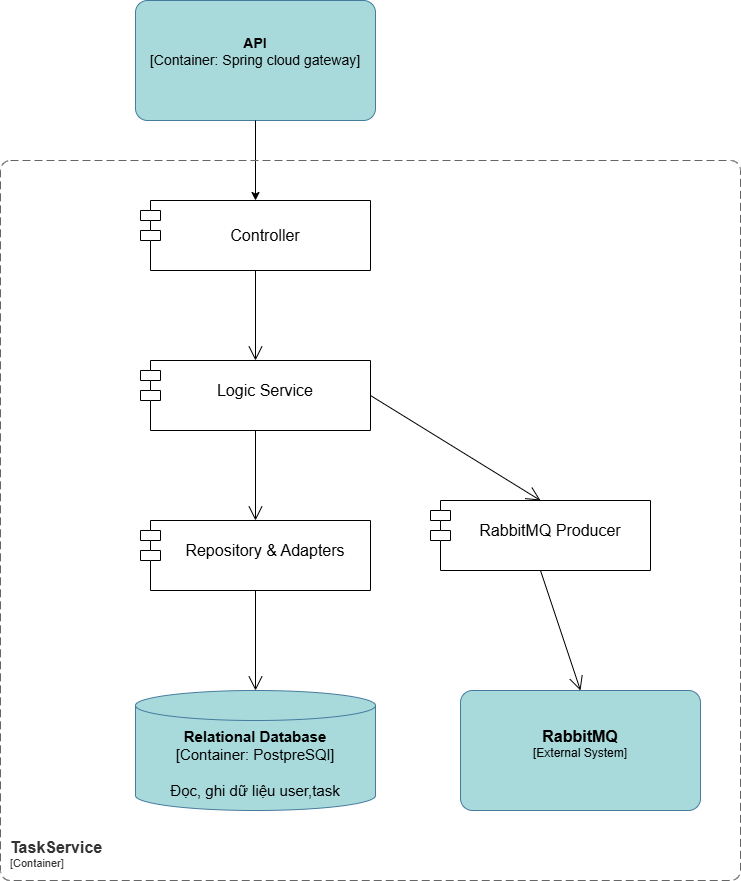

The diagram above was exported from draw.io. Its source (the exported page's mxGraphModel, read from the mxfile embedded in the PNG):
<mxGraphModel dx="1014" dy="645" grid="1" gridSize="10" guides="1" tooltips="1" connect="1" arrows="1" fold="1" page="1" pageScale="1" pageWidth="850" pageHeight="1100" math="0" shadow="0">
  <root>
    <mxCell id="0" />
    <mxCell id="1" parent="0" />
    <object placeholders="1" c4Name="API" c4Type="Container" c4Technology="Spring cloud gateway" c4Description="" label="&lt;font&gt;&lt;b&gt;%c4Name%&lt;/b&gt;&lt;/font&gt;&lt;div&gt;[%c4Type%: %c4Technology%]&lt;/div&gt;&lt;br&gt;&lt;div&gt;&lt;font&gt;&lt;font&gt;%c4Description%&lt;/font&gt;&lt;/font&gt;&lt;/div&gt;" id="PmeGDp67eztFIJgENR3I-3">
      <mxCell style="rounded=1;whiteSpace=wrap;html=1;fontSize=14;labelBackgroundColor=none;fillColor=#A8DADC;fontColor=#000000;align=center;arcSize=10;strokeColor=#457B9D;metaEdit=1;resizable=0;points=[[0.25,0,0],[0.5,0,0],[0.75,0,0],[1,0.25,0],[1,0.5,0],[1,0.75,0],[0.75,1,0],[0.5,1,0],[0.25,1,0],[0,0.75,0],[0,0.5,0],[0,0.25,0]];" vertex="1" parent="1">
        <mxGeometry x="295" y="220" width="240" height="120" as="geometry" />
      </mxCell>
    </object>
    <mxCell id="PmeGDp67eztFIJgENR3I-4" value="" style="endArrow=classic;html=1;rounded=0;exitX=0.5;exitY=1;exitDx=0;exitDy=0;exitPerimeter=0;entryX=0.5;entryY=0;entryDx=0;entryDy=0;" edge="1" parent="1" source="PmeGDp67eztFIJgENR3I-3" target="PmeGDp67eztFIJgENR3I-12">
      <mxGeometry width="50" height="50" relative="1" as="geometry">
        <mxPoint x="400" y="360" as="sourcePoint" />
        <mxPoint x="425" y="420" as="targetPoint" />
      </mxGeometry>
    </mxCell>
    <object placeholders="1" c4Name="TaskService" c4Type="ContainerScopeBoundary" c4Application="Container" label="&lt;font style=&quot;font-size: 16px&quot;&gt;&lt;b&gt;&lt;div style=&quot;text-align: left&quot;&gt;%c4Name%&lt;/div&gt;&lt;/b&gt;&lt;/font&gt;&lt;div style=&quot;text-align: left&quot;&gt;[%c4Application%]&lt;/div&gt;" id="PmeGDp67eztFIJgENR3I-8">
      <mxCell style="rounded=1;fontSize=11;whiteSpace=wrap;html=1;dashed=1;arcSize=20;fillColor=none;strokeColor=#666666;fontColor=#333333;labelBackgroundColor=none;align=left;verticalAlign=bottom;labelBorderColor=none;spacingTop=0;spacing=10;dashPattern=8 4;metaEdit=1;rotatable=0;perimeter=rectanglePerimeter;noLabel=0;labelPadding=0;allowArrows=0;connectable=0;expand=0;recursiveResize=0;editable=1;pointerEvents=0;absoluteArcSize=1;points=[[0.25,0,0],[0.5,0,0],[0.75,0,0],[1,0.25,0],[1,0.5,0],[1,0.75,0],[0.75,1,0],[0.5,1,0],[0.25,1,0],[0,0.75,0],[0,0.5,0],[0,0.25,0]];" vertex="1" parent="1">
        <mxGeometry x="160" y="380" width="740" height="720" as="geometry" />
      </mxCell>
    </object>
    <mxCell id="PmeGDp67eztFIJgENR3I-12" value="&lt;div&gt;&lt;font style=&quot;font-size: 16px;&quot;&gt;&lt;br&gt;&lt;/font&gt;&lt;/div&gt;&lt;font style=&quot;font-size: 16px;&quot;&gt;Controller&lt;/font&gt;" style="shape=module;align=center;spacingLeft=20;align=center;verticalAlign=top;whiteSpace=wrap;html=1;" vertex="1" parent="1">
      <mxGeometry x="300" y="420" width="230" height="70" as="geometry" />
    </mxCell>
    <mxCell id="PmeGDp67eztFIJgENR3I-13" value="&lt;div&gt;&lt;br&gt;&lt;/div&gt;&lt;font style=&quot;font-size: 16px;&quot;&gt;Logic Service&lt;/font&gt;" style="shape=module;align=center;spacingLeft=20;align=center;verticalAlign=top;whiteSpace=wrap;html=1;" vertex="1" parent="1">
      <mxGeometry x="300" y="580" width="230" height="70" as="geometry" />
    </mxCell>
    <mxCell id="PmeGDp67eztFIJgENR3I-14" value="" style="endArrow=open;endFill=1;endSize=12;html=1;rounded=0;exitX=0.5;exitY=1;exitDx=0;exitDy=0;entryX=0.5;entryY=0;entryDx=0;entryDy=0;" edge="1" parent="1" source="PmeGDp67eztFIJgENR3I-12" target="PmeGDp67eztFIJgENR3I-13">
      <mxGeometry width="160" relative="1" as="geometry">
        <mxPoint x="370" y="500" as="sourcePoint" />
        <mxPoint x="530" y="500" as="targetPoint" />
      </mxGeometry>
    </mxCell>
    <mxCell id="PmeGDp67eztFIJgENR3I-16" value="&lt;div&gt;&lt;br&gt;&lt;/div&gt;&lt;span style=&quot;text-align: left;&quot;&gt;&lt;font style=&quot;font-size: 16px;&quot;&gt;Repository &amp;amp; Adapters&lt;/font&gt;&lt;/span&gt;" style="shape=module;align=center;spacingLeft=20;align=center;verticalAlign=top;whiteSpace=wrap;html=1;" vertex="1" parent="1">
      <mxGeometry x="300" y="740" width="230" height="70" as="geometry" />
    </mxCell>
    <mxCell id="PmeGDp67eztFIJgENR3I-17" value="" style="endArrow=open;endFill=1;endSize=12;html=1;rounded=0;exitX=0.5;exitY=1;exitDx=0;exitDy=0;entryX=0.5;entryY=0;entryDx=0;entryDy=0;" edge="1" parent="1" source="PmeGDp67eztFIJgENR3I-13" target="PmeGDp67eztFIJgENR3I-16">
      <mxGeometry width="160" relative="1" as="geometry">
        <mxPoint x="370" y="500" as="sourcePoint" />
        <mxPoint x="530" y="500" as="targetPoint" />
      </mxGeometry>
    </mxCell>
    <mxCell id="PmeGDp67eztFIJgENR3I-18" value="" style="endArrow=open;endFill=1;endSize=12;html=1;rounded=0;exitX=0.5;exitY=1;exitDx=0;exitDy=0;entryX=0.5;entryY=0;entryDx=0;entryDy=0;entryPerimeter=0;" edge="1" parent="1" source="PmeGDp67eztFIJgENR3I-16" target="PmeGDp67eztFIJgENR3I-27">
      <mxGeometry width="160" relative="1" as="geometry">
        <mxPoint x="740" y="580" as="sourcePoint" />
        <mxPoint x="420" y="900" as="targetPoint" />
      </mxGeometry>
    </mxCell>
    <mxCell id="PmeGDp67eztFIJgENR3I-21" value="&lt;div&gt;&lt;br&gt;&lt;/div&gt;&lt;font style=&quot;font-size: 16px;&quot;&gt;RabbitMQ Producer&lt;/font&gt;" style="shape=module;align=left;spacingLeft=20;align=center;verticalAlign=top;whiteSpace=wrap;html=1;" vertex="1" parent="1">
      <mxGeometry x="590" y="720" width="220" height="70" as="geometry" />
    </mxCell>
    <mxCell id="PmeGDp67eztFIJgENR3I-22" value="" style="endArrow=open;endFill=1;endSize=12;html=1;rounded=0;exitX=1;exitY=0.5;exitDx=0;exitDy=0;entryX=0.5;entryY=0;entryDx=0;entryDy=0;" edge="1" parent="1" source="PmeGDp67eztFIJgENR3I-13" target="PmeGDp67eztFIJgENR3I-21">
      <mxGeometry width="160" relative="1" as="geometry">
        <mxPoint x="370" y="800" as="sourcePoint" />
        <mxPoint x="530" y="800" as="targetPoint" />
      </mxGeometry>
    </mxCell>
    <mxCell id="PmeGDp67eztFIJgENR3I-23" value="" style="endArrow=open;endFill=1;endSize=12;html=1;rounded=0;exitX=0.5;exitY=1;exitDx=0;exitDy=0;entryX=0.5;entryY=0;entryDx=0;entryDy=0;entryPerimeter=0;" edge="1" parent="1" source="PmeGDp67eztFIJgENR3I-21" target="PmeGDp67eztFIJgENR3I-26">
      <mxGeometry width="160" relative="1" as="geometry">
        <mxPoint x="370" y="800" as="sourcePoint" />
        <mxPoint x="745" y="930" as="targetPoint" />
      </mxGeometry>
    </mxCell>
    <object placeholders="1" c4Name="RabbitMQ" c4Type="External System" c4Description="" label="&lt;font style=&quot;font-size: 16px&quot;&gt;&lt;b&gt;%c4Name%&lt;/b&gt;&lt;/font&gt;&lt;div&gt;[%c4Type%]&lt;/div&gt;&lt;br&gt;&lt;div&gt;&lt;font style=&quot;font-size: 11px&quot;&gt;&lt;font&gt;%c4Description%&lt;/font&gt;&lt;/font&gt;&lt;/div&gt;" id="PmeGDp67eztFIJgENR3I-26">
      <mxCell style="rounded=1;whiteSpace=wrap;html=1;labelBackgroundColor=none;fillColor=#A8DADC;fontColor=#000000;align=center;arcSize=10;strokeColor=#457B9D;metaEdit=1;resizable=0;points=[[0.25,0,0],[0.5,0,0],[0.75,0,0],[1,0.25,0],[1,0.5,0],[1,0.75,0],[0.75,1,0],[0.5,1,0],[0.25,1,0],[0,0.75,0],[0,0.5,0],[0,0.25,0]];" vertex="1" parent="1">
        <mxGeometry x="620" y="910" width="240" height="120" as="geometry" />
      </mxCell>
    </object>
    <object placeholders="1" c4Name="Relational Database" c4Type="Container" c4Technology="PostpreSQl" c4Description="Đọc, ghi dữ liệu user,task" label="&lt;font&gt;&lt;b&gt;%c4Name%&lt;/b&gt;&lt;/font&gt;&lt;div&gt;[%c4Type%:&amp;nbsp;%c4Technology%]&lt;/div&gt;&lt;br&gt;&lt;div&gt;&lt;font&gt;&lt;font&gt;%c4Description%&lt;/font&gt;&lt;/font&gt;&lt;/div&gt;" id="PmeGDp67eztFIJgENR3I-27">
      <mxCell style="shape=cylinder3;size=15;whiteSpace=wrap;html=1;boundedLbl=1;rounded=0;labelBackgroundColor=none;fillColor=#A8DADC;fontSize=15;fontColor=#000000;align=center;strokeColor=#457B9D;metaEdit=1;points=[[0.5,0,0],[1,0.25,0],[1,0.5,0],[1,0.75,0],[0.5,1,0],[0,0.75,0],[0,0.5,0],[0,0.25,0]];resizable=0;" vertex="1" parent="1">
        <mxGeometry x="295" y="910" width="240" height="120" as="geometry" />
      </mxCell>
    </object>
  </root>
</mxGraphModel>